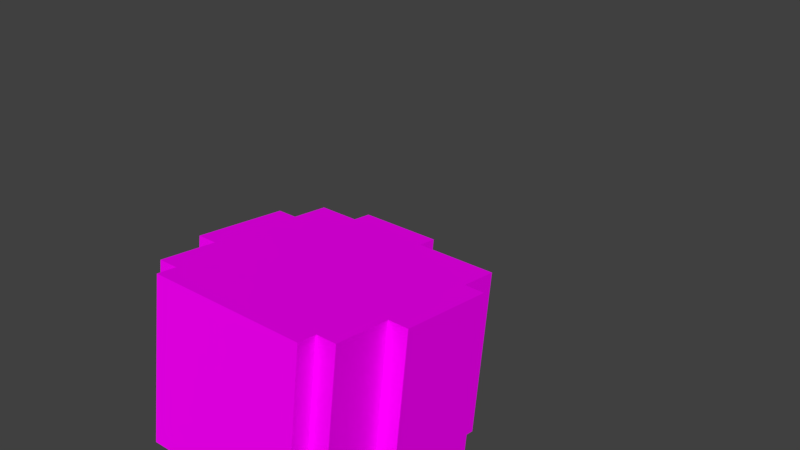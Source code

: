 # Source: head_2anim.blend  (saved by Blender 2.79.0; exported with 4.5.12 LTS)
import bpy
from mathutils import Matrix  # noqa: F401  (used for matrix-valued properties, if any)

bpy.ops.wm.read_factory_settings(use_empty=True)
scene = bpy.context.scene
scene.name = 'Scene'

# ---- collections
col_collection_1 = bpy.data.collections.new('Collection 1'); scene.collection.children.link(col_collection_1)

# ---- images (referenced by path relative to the original .blend; pixels are not part of the script)
import os
ASSET_DIR = os.environ.get("B2B_ASSET_DIR", "")  # directory of the original .blend (textures are referenced by path, not embedded)
HERE = os.path.dirname(os.path.abspath(__file__))  # packed textures are extracted next to this script under _unpacked/

def load_image(name, relpath, width, height, colorspace="sRGB"):
    """Load a texture the original file referenced (path relative to the .blend, or extracted next to this script)."""
    p = next((c for c in (os.path.join(HERE, relpath), os.path.join(ASSET_DIR, relpath)) if relpath and os.path.exists(c)), "")
    if p:
        img = bpy.data.images.load(p, check_existing=True)
        img.name = name
    else:  # same state as the original file: an image datablock whose file is absent (Cycles renders it pink)
        img = bpy.data.images.new(name, width, height)
        img.source = "FILE"
        img.filepath = "//" + (relpath or name)
    img.colorspace_settings.name = colorspace
    return img
img_avatar_head_2_png_001 = load_image('avatar_head_2.png.001', 'avatar_head_2.png', 1024, 1024, 'sRGB')

# ---- materials (node trees are filled in below, after node groups)
mat_base_head = bpy.data.materials.new('base_head')
mat_base_head.alpha_threshold = 0.0
mat_base_head.roughness = 0.5

# ---- material node trees
mat_base_head.use_nodes = True; mat_base_head.node_tree.nodes.clear()
_N = mat_base_head.node_tree.nodes; _L = mat_base_head.node_tree.links
n0 = _N.new('ShaderNodeOutputMaterial'); n0.name = 'Material Output'; n0.location = (300, 300)
n1 = _N.new('ShaderNodeBsdfPrincipled'); n1.name = 'Principled BSDF'; n1.location = (10, 300)
n1.width = 150
n1.subsurface_method = 'BURLEY'
n1.inputs[2].default_value = 0.0
n1.inputs[3].default_value = 1.45
n1.inputs[9].default_value = (1.0, 1.0, 1.0)
n1.inputs[13].default_value = 0.0
n2 = _N.new('ShaderNodeTexImage'); n2.name = 'Image Texture'; n2.location = (-180, 300)
n2.width = 140
n2.image = img_avatar_head_2_png_001
_L.new(n1.outputs[0], n0.inputs[0])
_L.new(n2.outputs[0], n1.inputs[0])
n0.is_active_output = True

# ---- world
world_world = bpy.data.worlds.new('World'); scene.world = world_world
world_world.color = (0.05088, 0.05088, 0.05088)
world_world.use_sun_shadow = False
world_world.sun_shadow_jitter_overblur = 0.0
world_world.cycles.sampling_method = 'MANUAL'

# ---- meshes
me_plane = bpy.data.meshes.new('Plane')
me_plane.from_pydata([(-0.4, -1.0, 0.0), (0.4, -1.0, 0.0), (-0.4, 1.0, 0.0), (0.4, 1.0, 0.0), (0.4, -1.0, 0.1), (0.4, 1.0, 0.1), (0.5, -1.0, 0.1), (0.5, 1.0, 0.1), (0.5, -1.0, 0.4), (0.5, 1.0, 0.4), (0.6, -1.0, 0.4), (0.6, 1.0, 0.4), (0.6, -1.0, 0.9), (0.6, 1.0, 0.9), (0.5, -1.0, 0.9), (0.5, 1.0, 0.9), (0.5, -1.0, 1.1), (0.5, 1.0, 1.1), (0.1, -1.0, 1.1), (0.1, 1.0, 1.1), (0.1, -1.0, 1.2), (0.1, 1.0, 1.2), (-0.3, -1.0, 1.2), (-0.3, 1.0, 1.2), (-0.3, -1.0, 1.1), (-0.3, 1.0, 1.1), (-0.5, -1.0, 1.1), (-0.5, 1.0, 1.1), (-0.5, -1.0, 0.9), (-0.5, 1.0, 0.9), (-0.6, -1.0, 0.9), (-0.6, 1.0, 0.9), (-0.6, -1.0, 0.4), (-0.6, 1.0, 0.4), (-0.5, -1.0, 0.4), (-0.5, 1.0, 0.4), (-0.5, -1.0, 0.1), (-0.5, 1.0, 0.1), (-0.4, -1.0, 0.1), (-0.4, 1.0, 0.1)], [], [(0, 1, 3, 2), (3, 1, 4, 5), (5, 4, 6, 7), (7, 6, 8, 9), (9, 8, 10, 11), (11, 10, 12, 13), (13, 12, 14, 15), (15, 14, 16, 17), (17, 16, 18, 19), (19, 18, 20, 21), (21, 20, 22, 23), (23, 22, 24, 25), (25, 24, 26, 27), (27, 26, 28, 29), (29, 28, 30, 31), (31, 30, 32, 33), (33, 32, 34, 35), (35, 34, 36, 37), (37, 36, 38, 39), (2, 39, 38, 0), (18, 24, 22, 20), (14, 28, 26, 16), (10, 32, 30, 12), (6, 36, 34, 8), (0, 38, 4, 1), (21, 23, 25, 19), (17, 27, 29, 15), (13, 31, 33, 11), (9, 35, 37, 7), (2, 3, 5, 39)])
_uv = me_plane.uv_layers.new(name='UVMap')
_uv.uv.foreach_set('vector', [0.0, 4.47e-08, 0.2, 0.0, 0.2, 0.5, 1.043e-07, 0.5, 0.975, 0.0, 0.975, 0.5, 0.95, 0.5, 0.95, 0.0, 0.475, 1.0, 0.475, 0.5, 0.5, 0.5, 0.5, 1.0, 0.725, 0.0, 0.725, 0.5, 0.65, 0.5, 0.65, 4.47e-08, 0.55, 1.0, 0.55, 0.5, 0.575, 0.5, 0.575, 1.0, 0.325, 0.0, 0.325, 0.5, 0.2, 0.5, 0.2, 4.47e-08, 0.525, 0.5, 0.525, 1.0, 0.5, 1.0, 0.5, 0.5, 0.85, 0.0, 0.85, 0.5, 0.8, 0.5, 0.8, 1.49e-08, 0.65, 0.0, 0.65, 0.5, 0.55, 0.5, 0.55, 0.0, 0.15, 0.5, 0.15, 1.0, 0.125, 1.0, 0.125, 0.5, 0.55, 0.0, 0.55, 0.5, 0.45, 0.5, 0.45, 4.47e-08, 0.6, 0.5, 0.6, 1.0, 0.575, 1.0, 0.575, 0.5, 0.9, 0.0, 0.9, 0.5, 0.85, 0.5, 0.85, 0.0, 0.9, 0.5, 0.9, 2.98e-08, 0.95, 0.0, 0.95, 0.5, 0.55, 0.5, 0.55, 1.0, 0.525, 1.0, 0.525, 0.5, 0.325, 0.5, 0.325, 0.0, 0.45, 0.0, 0.45, 0.5, 0.65, 0.5, 0.65, 1.0, 0.625, 1.0, 0.625, 0.5, 0.725, 0.5, 0.725, 0.0, 0.8, 2.98e-08, 0.8, 0.5, 1.0, 0.0, 1.0, 0.5, 0.975, 0.5, 0.975, 0.0, 0.725, 1.0, 0.7, 1.0, 0.7, 0.5, 0.725, 0.5, 0.8, 0.8, 0.8, 0.7, 0.825, 0.7, 0.825, 0.8, 0.7, 0.5, 0.7, 0.75, 0.65, 0.75, 0.65, 0.5, 0.325, 0.8, 0.325, 0.5, 0.45, 0.5, 0.45, 0.8, 0.25, 0.75, 0.25, 0.5, 0.325, 0.5, 0.325, 0.75, 0.8, 0.5, 0.825, 0.5, 0.825, 0.7, 0.8, 0.7, 0.8, 0.7, 0.8, 0.8, 0.775, 0.8, 0.775, 0.7, 0.775, 0.5, 0.775, 0.75, 0.725, 0.75, 0.725, 0.5, 0.125, 0.5, 0.125, 0.8, 1.49e-07, 0.8, 0.0, 0.5, 0.175, 0.75, 0.175, 0.5, 0.25, 0.5, 0.25, 0.75, 0.775, 0.7, 0.775, 0.5, 0.8, 0.5, 0.8, 0.7])
me_plane.materials.append(mat_base_head)
me_plane.use_remesh_preserve_volume = False
me_plane.use_remesh_preserve_attributes = False
me_plane.use_mirror_vertex_groups = False
me_plane.update()
arm_armature = bpy.data.armatures.new('Armature')  # bones are not reproduced

# ---- objects
ob_armature = bpy.data.objects.new('Armature', arm_armature)
ob_head = bpy.data.objects.new('head', me_plane)

# ---- transforms, parenting, visibility, modifiers, constraints
ob_armature.location = (0.0, 0.006377, 0.1019)
ob_armature.rotation_euler = (-0.1311, 0.0, 0.0)
ob_armature.scale = (0.06374, 0.06374, 0.06374)
ob_armature.show_in_front = True
ob_armature.lineart.crease_threshold = 0.0
ob_head.parent = ob_armature
ob_head.matrix_parent_inverse = Matrix(((15.69, 0.0, 0.0, -0.0), (0.0, 2.051, 15.55, -2.599), (0.0, -15.55, 2.051, -0.1098), (0.0, 0.0, 0.0, 1.0)))
ob_head.location = (0.0004422, 0.003822, 0.0958)
ob_head.rotation_euler = (-0.1311, 0.0, 0.0)
ob_head.scale = (0.06423, 0.02569, 0.06423)
ob_head.lineart.crease_threshold = 0.0

# ---- collection membership
col_collection_1.objects.link(ob_armature)
col_collection_1.objects.link(ob_head)

# ---- scene / render settings (as saved in the file)
scene.frame_start = 1; scene.frame_end = 250; scene.frame_set(0)
scene.render.engine = 'CYCLES'
scene.render.resolution_percentage = 50
scene.render.dither_intensity = 0.0
scene.cycles.use_denoising = False
scene.cycles.samples = 128
scene.cycles.sampling_pattern = 'TABULATED_SOBOL'
scene.cycles.use_adaptive_sampling = False
scene.cycles.use_light_tree = False
scene.cycles.blur_glossy = 0.0
scene.cycles.sample_clamp_indirect = 0.0
scene.view_settings.view_transform = 'Standard'
bpy.context.view_layer.update()

# ---- added for rendering (the .blend has no active camera and no usable light): camera, sun
cam_auto = bpy.data.cameras.new('AutoCamera')
cam_auto.lens = 50.0
cam_auto.sensor_width = 36.0
cam_auto.clip_end = 1000.0
ob_auto_camera = bpy.data.objects.new('AutoCamera', cam_auto)
scene.collection.objects.link(ob_auto_camera)
ob_auto_camera.location = (0.185487, -0.213195, 0.282044)
ob_auto_camera.rotation_euler = (1.09748, -7.21219e-08, 0.694738)
scene.camera = ob_auto_camera
light_auto_sun = bpy.data.lights.new('AutoSun', 'SUN')
light_auto_sun.energy = 3.0
light_auto_sun.angle = 0.0523599
ob_auto_sun = bpy.data.objects.new('AutoSun', light_auto_sun)
scene.collection.objects.link(ob_auto_sun)
ob_auto_sun.rotation_euler = (0.872665, 0.174533, 0.523599)
bpy.context.view_layer.update()
